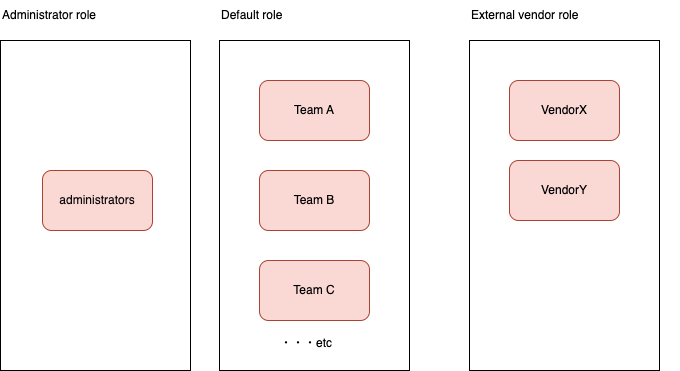

The diagram above was exported from draw.io. Its source (the exported page's mxGraphModel, read from the mxfile embedded in the PNG):
<mxGraphModel dx="652" dy="888" grid="1" gridSize="10" guides="0" tooltips="1" connect="1" arrows="1" fold="1" page="1" pageScale="1" pageWidth="1169" pageHeight="827" background="#ffffff" math="0" shadow="0">
  <root>
    <mxCell id="0" />
    <mxCell id="1" parent="0" />
    <mxCell id="14" value="" style="rounded=0;whiteSpace=wrap;html=1;labelBackgroundColor=none;strokeColor=#000000;fontColor=#000000;fillColor=none;" parent="1" vertex="1">
      <mxGeometry x="101" y="300" width="190" height="330" as="geometry" />
    </mxCell>
    <mxCell id="12" value="" style="rounded=0;whiteSpace=wrap;html=1;labelBackgroundColor=none;strokeColor=#000000;fontColor=#000000;fillColor=none;" parent="1" vertex="1">
      <mxGeometry x="570" y="300" width="190" height="330" as="geometry" />
    </mxCell>
    <mxCell id="7" value="" style="rounded=0;whiteSpace=wrap;html=1;labelBackgroundColor=none;strokeColor=#000000;fontColor=#000000;fillColor=none;" parent="1" vertex="1">
      <mxGeometry x="320" y="300" width="190" height="330" as="geometry" />
    </mxCell>
    <mxCell id="2" value="administrators" style="rounded=1;whiteSpace=wrap;html=1;fillColor=#fad9d5;strokeColor=#ae4132;fontColor=#0a0a0a;" parent="1" vertex="1">
      <mxGeometry x="143" y="430" width="110" height="60" as="geometry" />
    </mxCell>
    <mxCell id="3" value="Team A" style="rounded=1;whiteSpace=wrap;html=1;fillColor=#fad9d5;strokeColor=#ae4132;fontColor=#000000;" parent="1" vertex="1">
      <mxGeometry x="360" y="340" width="110" height="60" as="geometry" />
    </mxCell>
    <mxCell id="4" value="Team B" style="rounded=1;whiteSpace=wrap;html=1;fillColor=#fad9d5;strokeColor=#ae4132;fontColor=#000000;" parent="1" vertex="1">
      <mxGeometry x="360" y="430" width="110" height="60" as="geometry" />
    </mxCell>
    <mxCell id="5" value="Team C" style="rounded=1;whiteSpace=wrap;html=1;fillColor=#fad9d5;strokeColor=#ae4132;fontColor=#000000;" parent="1" vertex="1">
      <mxGeometry x="360" y="520" width="110" height="60" as="geometry" />
    </mxCell>
    <mxCell id="8" value="Default role" style="text;html=1;strokeColor=none;fillColor=none;align=left;verticalAlign=middle;whiteSpace=wrap;rounded=0;labelBackgroundColor=none;fontColor=#000000;" parent="1" vertex="1">
      <mxGeometry x="320" y="260" width="190" height="30" as="geometry" />
    </mxCell>
    <mxCell id="9" value="VendorX" style="rounded=1;whiteSpace=wrap;html=1;fillColor=#fad9d5;strokeColor=#ae4132;fontColor=#000000;" parent="1" vertex="1">
      <mxGeometry x="610" y="340" width="110" height="60" as="geometry" />
    </mxCell>
    <mxCell id="13" value="External vendor role" style="text;html=1;strokeColor=none;fillColor=none;align=left;verticalAlign=middle;whiteSpace=wrap;rounded=0;labelBackgroundColor=none;fontColor=#000000;" parent="1" vertex="1">
      <mxGeometry x="570" y="260" width="210" height="30" as="geometry" />
    </mxCell>
    <mxCell id="15" value="Administrator role" style="text;html=1;strokeColor=none;fillColor=none;align=left;verticalAlign=middle;whiteSpace=wrap;rounded=0;labelBackgroundColor=none;fontColor=#000000;" parent="1" vertex="1">
      <mxGeometry x="101" y="260" width="190" height="30" as="geometry" />
    </mxCell>
    <mxCell id="16" value="・・・etc" style="text;html=1;strokeColor=none;fillColor=none;align=left;verticalAlign=middle;whiteSpace=wrap;rounded=0;labelBackgroundColor=none;fontColor=#000000;" parent="1" vertex="1">
      <mxGeometry x="379" y="588" width="90" height="30" as="geometry" />
    </mxCell>
    <mxCell id="17" value="VendorY" style="rounded=1;whiteSpace=wrap;html=1;fillColor=#fad9d5;strokeColor=#ae4132;fontColor=#000000;" parent="1" vertex="1">
      <mxGeometry x="610" y="420" width="110" height="60" as="geometry" />
    </mxCell>
  </root>
</mxGraphModel>